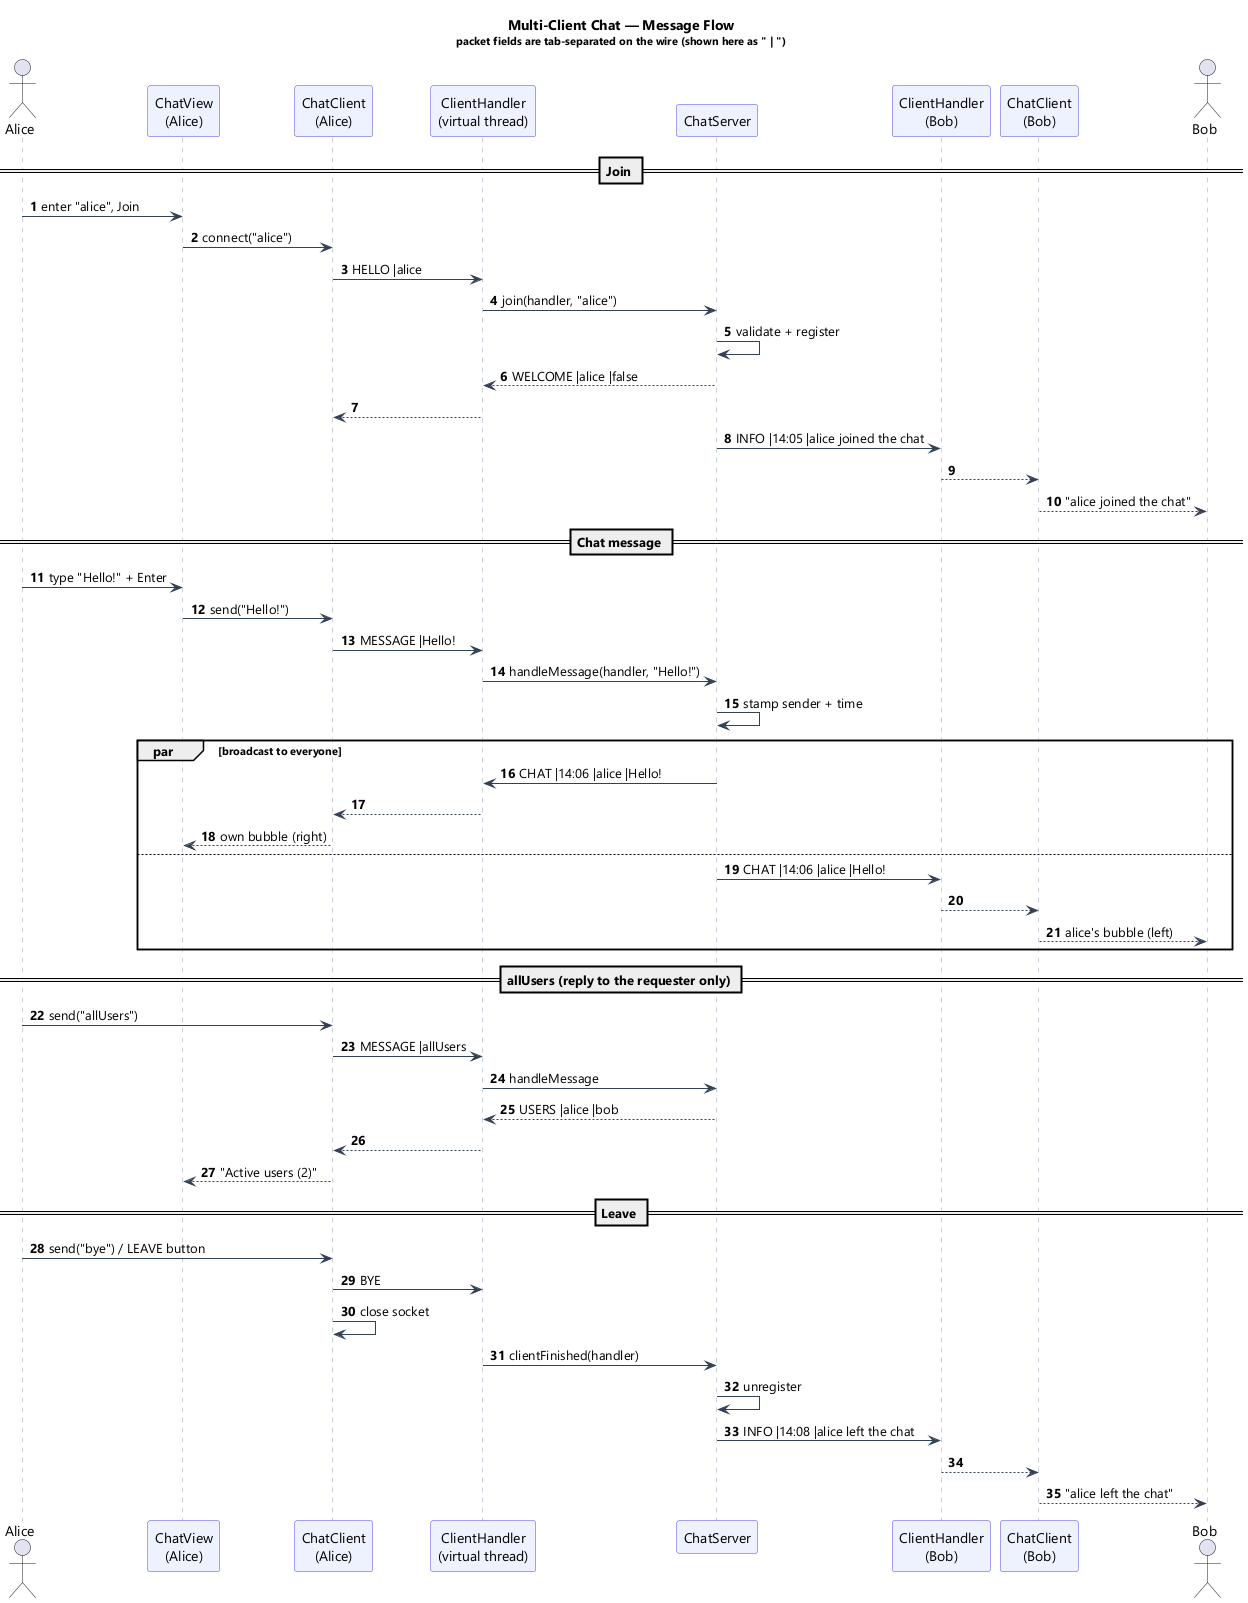

The diagram above was rendered by PlantUML. Its source (embedded in the PNG):
@startuml sequence-diagram
title Multi-Client Chat — Message Flow\n<size:11>packet fields are tab-separated on the wire (shown here as " | ")</size>
skinparam shadowing false
skinparam defaultFontName Segoe UI
skinparam sequence {
  ParticipantBackgroundColor #EEF2FF
  ParticipantBorderColor #4F46E5
  LifeLineBorderColor #94A3B8
  ArrowColor #334155
}
autonumber

actor Alice
participant "ChatView\n(Alice)" as AView
participant "ChatClient\n(Alice)" as AClient
participant "ClientHandler\n(virtual thread)" as AHandler
participant "ChatServer" as Server
participant "ClientHandler\n(Bob)" as BHandler
participant "ChatClient\n(Bob)" as BClient
actor Bob

== Join ==
Alice -> AView : enter "alice", Join
AView -> AClient : connect("alice")
AClient -> AHandler : HELLO |alice
AHandler -> Server : join(handler, "alice")
Server -> Server : validate + register
Server --> AHandler : WELCOME |alice |false
AHandler --> AClient
Server -> BHandler : INFO |14:05 |alice joined the chat
BHandler --> BClient
BClient --> Bob : "alice joined the chat"

== Chat message ==
Alice -> AView : type "Hello!" + Enter
AView -> AClient : send("Hello!")
AClient -> AHandler : MESSAGE |Hello!
AHandler -> Server : handleMessage(handler, "Hello!")
Server -> Server : stamp sender + time
par broadcast to everyone
  Server -> AHandler : CHAT |14:06 |alice |Hello!
  AHandler --> AClient
  AClient --> AView : own bubble (right)
else
  Server -> BHandler : CHAT |14:06 |alice |Hello!
  BHandler --> BClient
  BClient --> Bob : alice's bubble (left)
end

== allUsers (reply to the requester only) ==
Alice -> AClient : send("allUsers")
AClient -> AHandler : MESSAGE |allUsers
AHandler -> Server : handleMessage
Server --> AHandler : USERS |alice |bob
AHandler --> AClient
AClient --> AView : "Active users (2)"

== Leave ==
Alice -> AClient : send("bye") / LEAVE button
AClient -> AHandler : BYE
AClient -> AClient : close socket
AHandler -> Server : clientFinished(handler)
Server -> Server : unregister
Server -> BHandler : INFO |14:08 |alice left the chat
BHandler --> BClient
BClient --> Bob : "alice left the chat"
@enduml